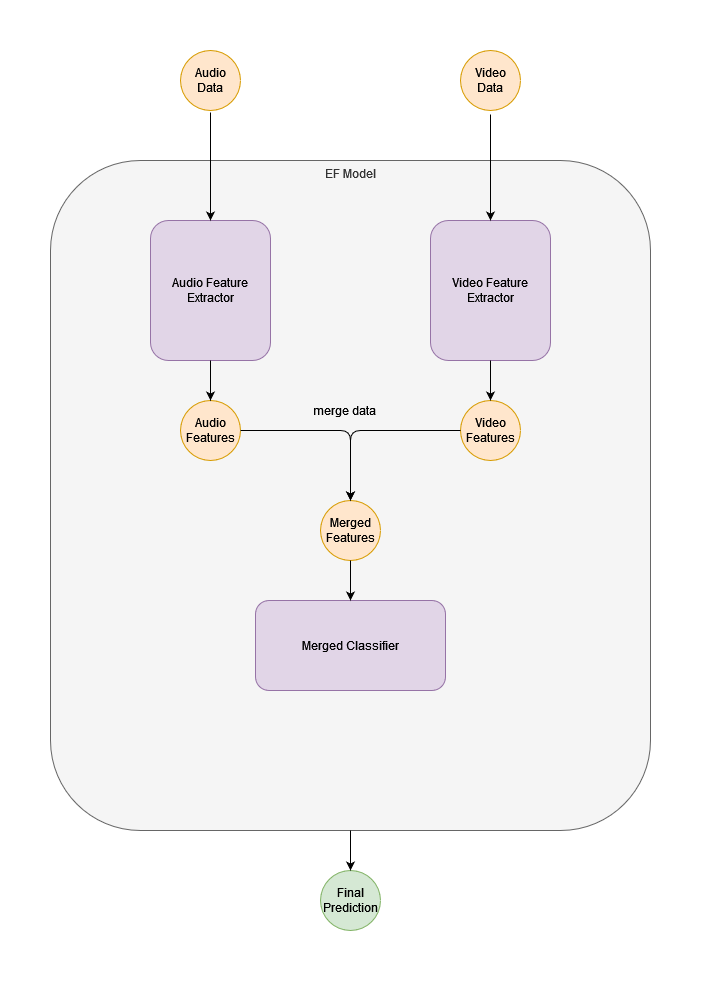

The diagram above was exported from draw.io. Its source (the exported page's mxGraphModel, read from the mxfile embedded in the PNG):
<mxGraphModel dx="1038" dy="536" grid="1" gridSize="10" guides="1" tooltips="1" connect="1" arrows="1" fold="1" page="1" pageScale="1" pageWidth="827" pageHeight="1169" math="0" shadow="0">
  <root>
    <mxCell id="0" />
    <mxCell id="1" parent="0" />
    <mxCell id="PSpXj0FBpEon5Ro-EiL8-62" value="EF Model" style="rounded=1;whiteSpace=wrap;html=1;verticalAlign=top;fillColor=#f5f5f5;strokeColor=#666666;fontColor=#333333;" parent="1" vertex="1">
      <mxGeometry x="120" y="360" width="600" height="670" as="geometry" />
    </mxCell>
    <mxCell id="PSpXj0FBpEon5Ro-EiL8-63" value="Audio Feature Extractor" style="rounded=1;whiteSpace=wrap;html=1;fillColor=#e1d5e7;strokeColor=#9673a6;" parent="1" vertex="1">
      <mxGeometry x="220" y="420" width="120" height="140" as="geometry" />
    </mxCell>
    <mxCell id="PSpXj0FBpEon5Ro-EiL8-64" value="Video Feature Extractor" style="rounded=1;whiteSpace=wrap;html=1;fillColor=#e1d5e7;strokeColor=#9673a6;" parent="1" vertex="1">
      <mxGeometry x="500" y="420" width="120" height="140" as="geometry" />
    </mxCell>
    <mxCell id="PSpXj0FBpEon5Ro-EiL8-72" value="" style="endArrow=classic;html=1;" parent="1" target="PSpXj0FBpEon5Ro-EiL8-63" edge="1">
      <mxGeometry width="50" height="50" relative="1" as="geometry">
        <mxPoint x="280" y="312" as="sourcePoint" />
        <mxPoint x="80" y="410" as="targetPoint" />
      </mxGeometry>
    </mxCell>
    <mxCell id="PSpXj0FBpEon5Ro-EiL8-73" value="" style="endArrow=classic;html=1;exitX=0.5;exitY=1.2;exitDx=0;exitDy=0;exitPerimeter=0;entryX=0.5;entryY=0;entryDx=0;entryDy=0;" parent="1" target="PSpXj0FBpEon5Ro-EiL8-64" edge="1">
      <mxGeometry width="50" height="50" relative="1" as="geometry">
        <mxPoint x="560" y="314" as="sourcePoint" />
        <mxPoint x="80" y="420" as="targetPoint" />
      </mxGeometry>
    </mxCell>
    <mxCell id="PSpXj0FBpEon5Ro-EiL8-74" value="Audio Features" style="ellipse;whiteSpace=wrap;html=1;aspect=fixed;verticalAlign=middle;fillColor=#ffe6cc;strokeColor=#d79b00;" parent="1" vertex="1">
      <mxGeometry x="250" y="600" width="60" height="60" as="geometry" />
    </mxCell>
    <mxCell id="PSpXj0FBpEon5Ro-EiL8-75" value="" style="endArrow=classic;html=1;exitX=0.5;exitY=1;exitDx=0;exitDy=0;entryX=0.5;entryY=0;entryDx=0;entryDy=0;" parent="1" source="PSpXj0FBpEon5Ro-EiL8-63" target="PSpXj0FBpEon5Ro-EiL8-74" edge="1">
      <mxGeometry width="50" height="50" relative="1" as="geometry">
        <mxPoint x="40" y="720" as="sourcePoint" />
        <mxPoint x="90" y="670" as="targetPoint" />
      </mxGeometry>
    </mxCell>
    <mxCell id="PSpXj0FBpEon5Ro-EiL8-76" value="Video Features" style="ellipse;whiteSpace=wrap;html=1;aspect=fixed;verticalAlign=middle;fillColor=#ffe6cc;strokeColor=#d79b00;" parent="1" vertex="1">
      <mxGeometry x="530" y="600" width="60" height="60" as="geometry" />
    </mxCell>
    <mxCell id="PSpXj0FBpEon5Ro-EiL8-77" value="" style="endArrow=classic;html=1;exitX=0.5;exitY=1;exitDx=0;exitDy=0;entryX=0.5;entryY=0;entryDx=0;entryDy=0;" parent="1" source="PSpXj0FBpEon5Ro-EiL8-64" target="PSpXj0FBpEon5Ro-EiL8-76" edge="1">
      <mxGeometry width="50" height="50" relative="1" as="geometry">
        <mxPoint x="60" y="730" as="sourcePoint" />
        <mxPoint x="110" y="680" as="targetPoint" />
      </mxGeometry>
    </mxCell>
    <mxCell id="PSpXj0FBpEon5Ro-EiL8-78" value="Merged Features" style="ellipse;whiteSpace=wrap;html=1;aspect=fixed;verticalAlign=middle;fillColor=#ffe6cc;strokeColor=#d79b00;" parent="1" vertex="1">
      <mxGeometry x="390" y="700" width="60" height="60" as="geometry" />
    </mxCell>
    <mxCell id="PSpXj0FBpEon5Ro-EiL8-79" value="" style="endArrow=classic;html=1;exitX=1;exitY=0.5;exitDx=0;exitDy=0;entryX=0.5;entryY=0;entryDx=0;entryDy=0;" parent="1" source="PSpXj0FBpEon5Ro-EiL8-74" target="PSpXj0FBpEon5Ro-EiL8-78" edge="1">
      <mxGeometry width="50" height="50" relative="1" as="geometry">
        <mxPoint x="20" y="720" as="sourcePoint" />
        <mxPoint x="70" y="670" as="targetPoint" />
        <Array as="points">
          <mxPoint x="420" y="630" />
        </Array>
      </mxGeometry>
    </mxCell>
    <mxCell id="PSpXj0FBpEon5Ro-EiL8-80" value="" style="endArrow=classic;html=1;exitX=0;exitY=0.5;exitDx=0;exitDy=0;entryX=0.5;entryY=0;entryDx=0;entryDy=0;" parent="1" source="PSpXj0FBpEon5Ro-EiL8-76" target="PSpXj0FBpEon5Ro-EiL8-78" edge="1">
      <mxGeometry width="50" height="50" relative="1" as="geometry">
        <mxPoint x="40" y="750" as="sourcePoint" />
        <mxPoint x="90" y="700" as="targetPoint" />
        <Array as="points">
          <mxPoint x="420" y="630" />
        </Array>
      </mxGeometry>
    </mxCell>
    <mxCell id="PSpXj0FBpEon5Ro-EiL8-81" value="merge data" style="text;html=1;align=center;verticalAlign=middle;resizable=0;points=[];autosize=1;strokeColor=none;" parent="1" vertex="1">
      <mxGeometry x="379" y="600" width="70" height="20" as="geometry" />
    </mxCell>
    <mxCell id="PSpXj0FBpEon5Ro-EiL8-82" value="Merged Classifier" style="rounded=1;whiteSpace=wrap;html=1;fillColor=#e1d5e7;strokeColor=#9673a6;" parent="1" vertex="1">
      <mxGeometry x="325" y="800" width="190" height="90" as="geometry" />
    </mxCell>
    <mxCell id="PSpXj0FBpEon5Ro-EiL8-83" value="Final Prediction" style="ellipse;whiteSpace=wrap;html=1;aspect=fixed;verticalAlign=middle;fillColor=#d5e8d4;strokeColor=#82b366;" parent="1" vertex="1">
      <mxGeometry x="390" y="1070" width="60" height="60" as="geometry" />
    </mxCell>
    <mxCell id="PSpXj0FBpEon5Ro-EiL8-84" value="" style="endArrow=classic;html=1;exitX=0.5;exitY=1;exitDx=0;exitDy=0;entryX=0.5;entryY=0;entryDx=0;entryDy=0;" parent="1" source="PSpXj0FBpEon5Ro-EiL8-78" target="PSpXj0FBpEon5Ro-EiL8-82" edge="1">
      <mxGeometry width="50" height="50" relative="1" as="geometry">
        <mxPoint x="30" y="890" as="sourcePoint" />
        <mxPoint x="80" y="840" as="targetPoint" />
      </mxGeometry>
    </mxCell>
    <mxCell id="PSpXj0FBpEon5Ro-EiL8-85" value="" style="endArrow=classic;html=1;exitX=0.5;exitY=1;exitDx=0;exitDy=0;entryX=0.5;entryY=0;entryDx=0;entryDy=0;" parent="1" source="PSpXj0FBpEon5Ro-EiL8-62" target="PSpXj0FBpEon5Ro-EiL8-83" edge="1">
      <mxGeometry width="50" height="50" relative="1" as="geometry">
        <mxPoint x="100" y="1140" as="sourcePoint" />
        <mxPoint x="150" y="1090" as="targetPoint" />
      </mxGeometry>
    </mxCell>
    <mxCell id="PSpXj0FBpEon5Ro-EiL8-86" value="Audio Data" style="ellipse;whiteSpace=wrap;html=1;aspect=fixed;verticalAlign=middle;fillColor=#ffe6cc;strokeColor=#d79b00;" parent="1" vertex="1">
      <mxGeometry x="250" y="250" width="60" height="60" as="geometry" />
    </mxCell>
    <mxCell id="PSpXj0FBpEon5Ro-EiL8-88" value="Video Data" style="ellipse;whiteSpace=wrap;html=1;aspect=fixed;verticalAlign=middle;fillColor=#ffe6cc;strokeColor=#d79b00;" parent="1" vertex="1">
      <mxGeometry x="530" y="250" width="60" height="60" as="geometry" />
    </mxCell>
  </root>
</mxGraphModel>